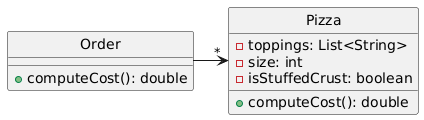

The diagram above was rendered by PlantUML. Its source (embedded in the PNG):
@startuml
skinparam style strictuml

class Order {
+computeCost(): double
}

class Pizza {
-toppings: List<String>
-size: int
-isStuffedCrust: boolean
+computeCost(): double
}

Order ->"*" Pizza
@enduml